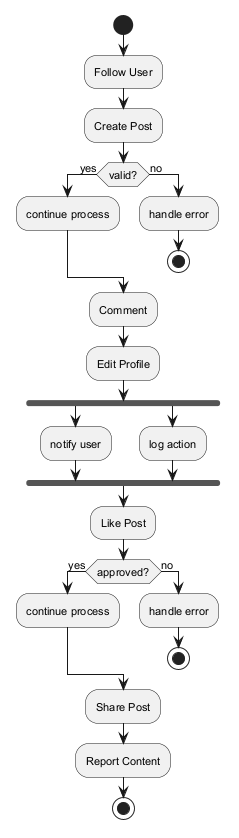

The diagram above was rendered by PlantUML. Its source (embedded in the PNG):
@startuml
skinparam backgroundColor #FFFFFF
skinparam classBackgroundColor #E8F4FA
skinparam classBorderColor #2C7DA0
skinparam defaultFontSize 11
start
:Follow User;
:Create Post;
if (valid?) then (yes)
:continue process;
else (no)
:handle error;
stop
endif
:Comment;
:Edit Profile;
fork
:notify user;
fork again
:log action;
end fork
:Like Post;
if (approved?) then (yes)
:continue process;
else (no)
:handle error;
stop
endif
:Share Post;
:Report Content;
stop
@enduml